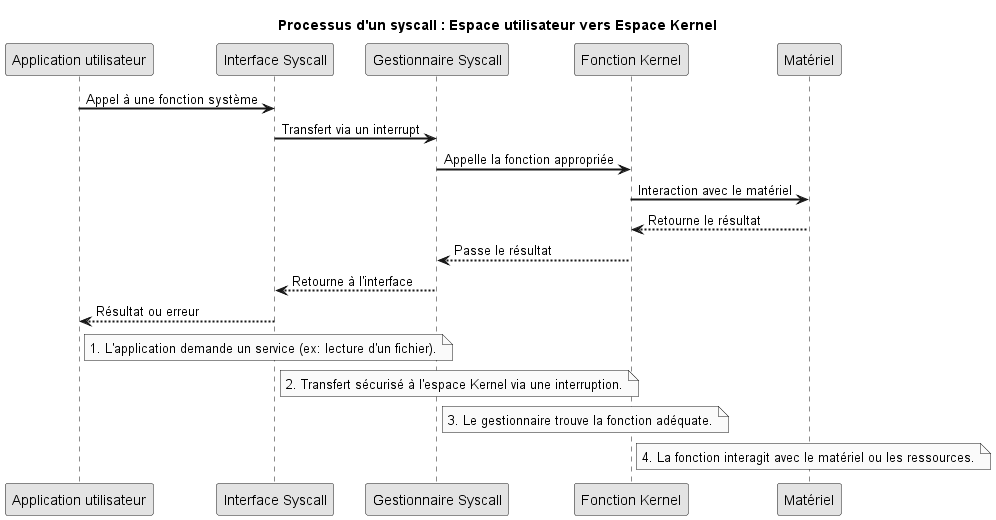

The diagram above was rendered by PlantUML. Its source (embedded in the PNG):
@startuml

title Processus d'un syscall : Espace utilisateur vers Espace Kernel

skinparam monochrome true
skinparam arrowThickness 2

participant "Application utilisateur" as UserApp
participant "Interface Syscall" as SyscallInterface
participant "Gestionnaire Syscall" as SyscallHandler
participant "Fonction Kernel" as KernelFunction
participant "Matériel" as Hardware

UserApp -> SyscallInterface : Appel à une fonction système
SyscallInterface -> SyscallHandler : Transfert via un interrupt
SyscallHandler -> KernelFunction : Appelle la fonction appropriée
KernelFunction -> Hardware : Interaction avec le matériel
Hardware --> KernelFunction : Retourne le résultat
KernelFunction --> SyscallHandler : Passe le résultat
SyscallHandler --> SyscallInterface : Retourne à l'interface
SyscallInterface --> UserApp : Résultat ou erreur

note right of UserApp
  1. L'application demande un service (ex: lecture d'un fichier).
end note

note right of SyscallInterface
  2. Transfert sécurisé à l'espace Kernel via une interruption.
end note

note right of SyscallHandler
  3. Le gestionnaire trouve la fonction adéquate.
end note

note right of KernelFunction
  4. La fonction interagit avec le matériel ou les ressources.
end note

@enduml